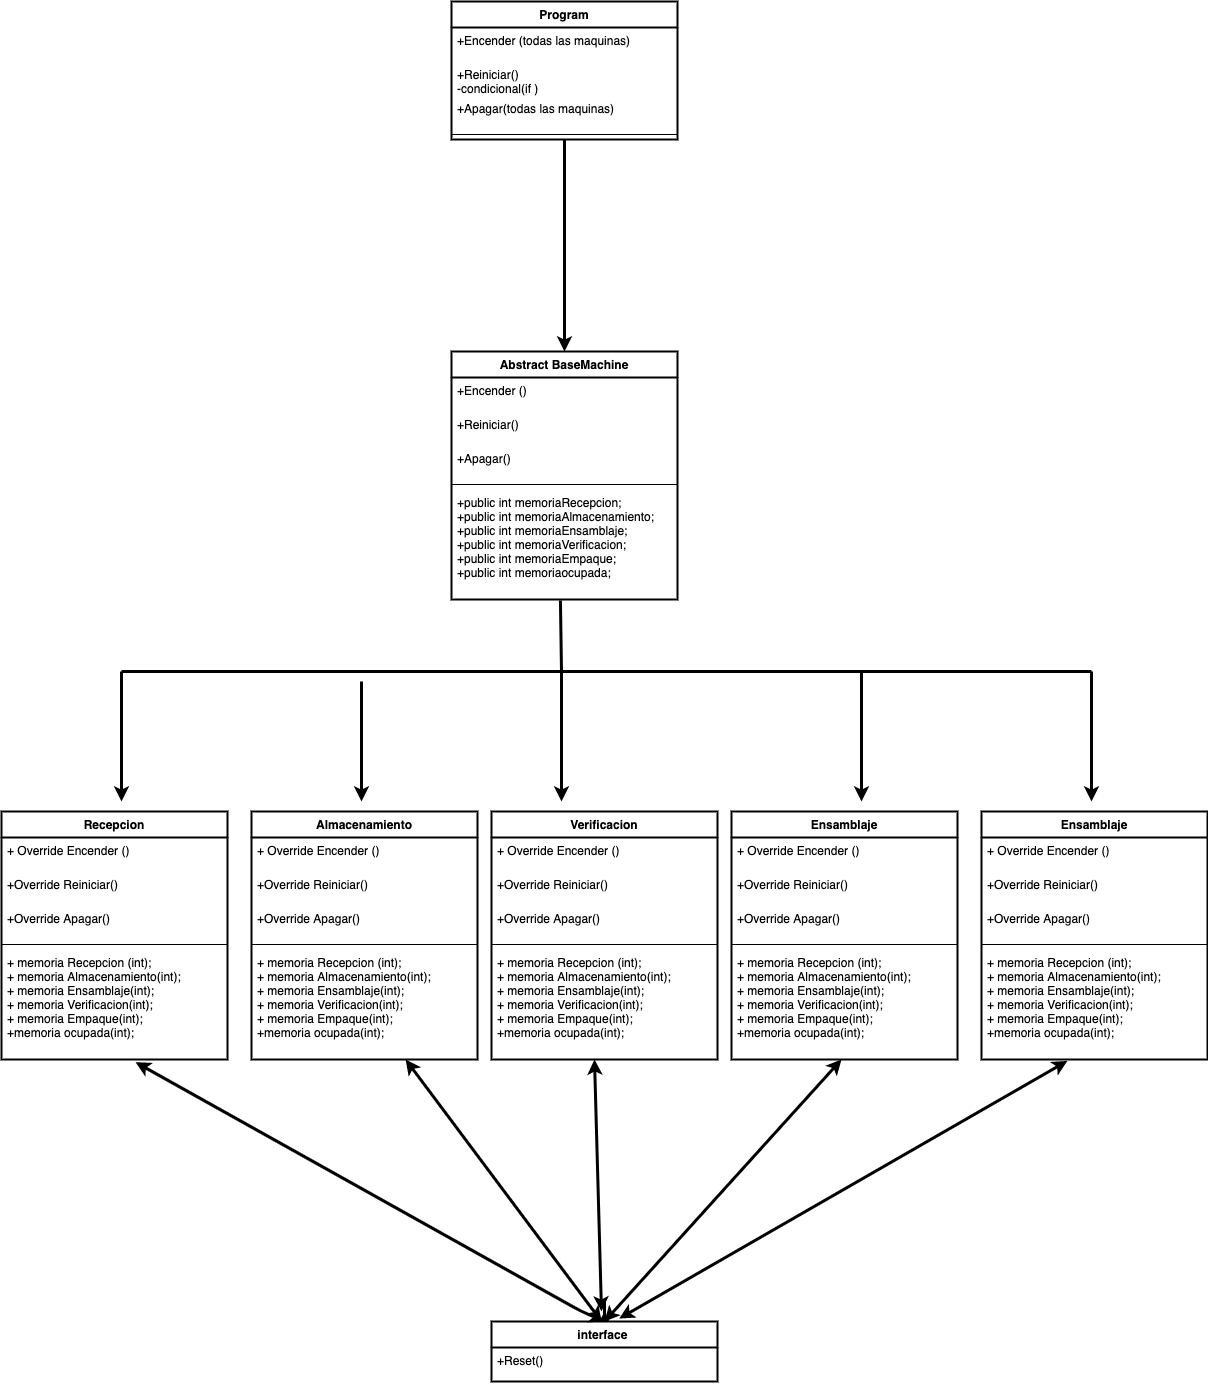

The diagram above was exported from draw.io. Its source (the exported page's mxGraphModel, read from the mxfile embedded in the PNG):
<mxGraphModel dx="2404" dy="1077" grid="1" gridSize="10" guides="1" tooltips="1" connect="1" arrows="1" fold="1" page="1" pageScale="1" pageWidth="827" pageHeight="1169" math="0" shadow="0">
  <root>
    <mxCell id="0" />
    <mxCell id="1" parent="0" />
    <mxCell id="0rBAeWBR3lNa9yp7kEaW-30" value="Abstract BaseMachine" style="swimlane;fontStyle=1;align=center;verticalAlign=top;childLayout=stackLayout;horizontal=1;startSize=26;horizontalStack=0;resizeParent=1;resizeParentMax=0;resizeLast=0;collapsible=1;marginBottom=0;strokeWidth=2;" vertex="1" parent="1">
      <mxGeometry x="330" y="480" width="226" height="248" as="geometry" />
    </mxCell>
    <mxCell id="0rBAeWBR3lNa9yp7kEaW-31" value="+Encender ()" style="text;strokeColor=none;fillColor=none;align=left;verticalAlign=top;spacingLeft=4;spacingRight=4;overflow=hidden;rotatable=0;points=[[0,0.5],[1,0.5]];portConstraint=eastwest;" vertex="1" parent="0rBAeWBR3lNa9yp7kEaW-30">
      <mxGeometry y="26" width="226" height="34" as="geometry" />
    </mxCell>
    <mxCell id="0rBAeWBR3lNa9yp7kEaW-32" value="+Reiniciar()" style="text;strokeColor=none;fillColor=none;align=left;verticalAlign=top;spacingLeft=4;spacingRight=4;overflow=hidden;rotatable=0;points=[[0,0.5],[1,0.5]];portConstraint=eastwest;" vertex="1" parent="0rBAeWBR3lNa9yp7kEaW-30">
      <mxGeometry y="60" width="226" height="34" as="geometry" />
    </mxCell>
    <mxCell id="0rBAeWBR3lNa9yp7kEaW-33" value="+Apagar()" style="text;strokeColor=none;fillColor=none;align=left;verticalAlign=top;spacingLeft=4;spacingRight=4;overflow=hidden;rotatable=0;points=[[0,0.5],[1,0.5]];portConstraint=eastwest;" vertex="1" parent="0rBAeWBR3lNa9yp7kEaW-30">
      <mxGeometry y="94" width="226" height="34" as="geometry" />
    </mxCell>
    <mxCell id="0rBAeWBR3lNa9yp7kEaW-37" value="" style="line;strokeWidth=1;fillColor=none;align=left;verticalAlign=middle;spacingTop=-1;spacingLeft=3;spacingRight=3;rotatable=0;labelPosition=right;points=[];portConstraint=eastwest;" vertex="1" parent="0rBAeWBR3lNa9yp7kEaW-30">
      <mxGeometry y="128" width="226" height="10" as="geometry" />
    </mxCell>
    <mxCell id="0rBAeWBR3lNa9yp7kEaW-38" value="+public int memoriaRecepcion;&#10;+public int memoriaAlmacenamiento;&#10;+public int memoriaEnsamblaje;&#10;+public int memoriaVerificacion;&#10;+public int memoriaEmpaque;&#10;+public int memoriaocupada;" style="text;strokeColor=none;fillColor=none;align=left;verticalAlign=top;spacingLeft=4;spacingRight=4;overflow=hidden;rotatable=0;points=[[0,0.5],[1,0.5]];portConstraint=eastwest;" vertex="1" parent="0rBAeWBR3lNa9yp7kEaW-30">
      <mxGeometry y="138" width="226" height="110" as="geometry" />
    </mxCell>
    <mxCell id="0rBAeWBR3lNa9yp7kEaW-42" value="" style="endArrow=none;html=1;strokeWidth=3;entryX=0.482;entryY=1.009;entryDx=0;entryDy=0;entryPerimeter=0;" edge="1" parent="1" target="0rBAeWBR3lNa9yp7kEaW-38">
      <mxGeometry width="50" height="50" relative="1" as="geometry">
        <mxPoint x="440" y="800" as="sourcePoint" />
        <mxPoint x="490" y="750" as="targetPoint" />
      </mxGeometry>
    </mxCell>
    <mxCell id="0rBAeWBR3lNa9yp7kEaW-43" value="" style="endArrow=none;html=1;strokeWidth=3;" edge="1" parent="1">
      <mxGeometry width="50" height="50" relative="1" as="geometry">
        <mxPoint y="800" as="sourcePoint" />
        <mxPoint x="970" y="800" as="targetPoint" />
      </mxGeometry>
    </mxCell>
    <mxCell id="0rBAeWBR3lNa9yp7kEaW-44" value="" style="endArrow=classic;html=1;strokeWidth=3;" edge="1" parent="1">
      <mxGeometry width="50" height="50" relative="1" as="geometry">
        <mxPoint y="800" as="sourcePoint" />
        <mxPoint y="930" as="targetPoint" />
      </mxGeometry>
    </mxCell>
    <mxCell id="0rBAeWBR3lNa9yp7kEaW-51" value="Recepcion" style="swimlane;fontStyle=1;align=center;verticalAlign=top;childLayout=stackLayout;horizontal=1;startSize=26;horizontalStack=0;resizeParent=1;resizeParentMax=0;resizeLast=0;collapsible=1;marginBottom=0;strokeWidth=2;" vertex="1" parent="1">
      <mxGeometry x="-120" y="940" width="226" height="248" as="geometry" />
    </mxCell>
    <mxCell id="0rBAeWBR3lNa9yp7kEaW-52" value="+ Override Encender ()" style="text;strokeColor=none;fillColor=none;align=left;verticalAlign=top;spacingLeft=4;spacingRight=4;overflow=hidden;rotatable=0;points=[[0,0.5],[1,0.5]];portConstraint=eastwest;" vertex="1" parent="0rBAeWBR3lNa9yp7kEaW-51">
      <mxGeometry y="26" width="226" height="34" as="geometry" />
    </mxCell>
    <mxCell id="0rBAeWBR3lNa9yp7kEaW-53" value="+Override Reiniciar()" style="text;strokeColor=none;fillColor=none;align=left;verticalAlign=top;spacingLeft=4;spacingRight=4;overflow=hidden;rotatable=0;points=[[0,0.5],[1,0.5]];portConstraint=eastwest;" vertex="1" parent="0rBAeWBR3lNa9yp7kEaW-51">
      <mxGeometry y="60" width="226" height="34" as="geometry" />
    </mxCell>
    <mxCell id="0rBAeWBR3lNa9yp7kEaW-54" value="+Override Apagar()" style="text;strokeColor=none;fillColor=none;align=left;verticalAlign=top;spacingLeft=4;spacingRight=4;overflow=hidden;rotatable=0;points=[[0,0.5],[1,0.5]];portConstraint=eastwest;" vertex="1" parent="0rBAeWBR3lNa9yp7kEaW-51">
      <mxGeometry y="94" width="226" height="34" as="geometry" />
    </mxCell>
    <mxCell id="0rBAeWBR3lNa9yp7kEaW-55" value="" style="line;strokeWidth=1;fillColor=none;align=left;verticalAlign=middle;spacingTop=-1;spacingLeft=3;spacingRight=3;rotatable=0;labelPosition=right;points=[];portConstraint=eastwest;" vertex="1" parent="0rBAeWBR3lNa9yp7kEaW-51">
      <mxGeometry y="128" width="226" height="10" as="geometry" />
    </mxCell>
    <mxCell id="0rBAeWBR3lNa9yp7kEaW-56" value="+ memoria Recepcion (int); &#10;+ memoria Almacenamiento(int);&#10;+ memoria Ensamblaje(int);&#10;+ memoria Verificacion(int);&#10;+ memoria Empaque(int);&#10;+memoria ocupada(int);" style="text;strokeColor=none;fillColor=none;align=left;verticalAlign=top;spacingLeft=4;spacingRight=4;overflow=hidden;rotatable=0;points=[[0,0.5],[1,0.5]];portConstraint=eastwest;" vertex="1" parent="0rBAeWBR3lNa9yp7kEaW-51">
      <mxGeometry y="138" width="226" height="110" as="geometry" />
    </mxCell>
    <mxCell id="0rBAeWBR3lNa9yp7kEaW-57" value="" style="endArrow=classic;html=1;strokeWidth=3;" edge="1" parent="1">
      <mxGeometry width="50" height="50" relative="1" as="geometry">
        <mxPoint x="240" y="810" as="sourcePoint" />
        <mxPoint x="240" y="930" as="targetPoint" />
      </mxGeometry>
    </mxCell>
    <mxCell id="0rBAeWBR3lNa9yp7kEaW-58" value="Almacenamiento" style="swimlane;fontStyle=1;align=center;verticalAlign=top;childLayout=stackLayout;horizontal=1;startSize=26;horizontalStack=0;resizeParent=1;resizeParentMax=0;resizeLast=0;collapsible=1;marginBottom=0;strokeWidth=2;" vertex="1" parent="1">
      <mxGeometry x="130" y="940" width="226" height="248" as="geometry" />
    </mxCell>
    <mxCell id="0rBAeWBR3lNa9yp7kEaW-59" value="+ Override Encender ()" style="text;strokeColor=none;fillColor=none;align=left;verticalAlign=top;spacingLeft=4;spacingRight=4;overflow=hidden;rotatable=0;points=[[0,0.5],[1,0.5]];portConstraint=eastwest;" vertex="1" parent="0rBAeWBR3lNa9yp7kEaW-58">
      <mxGeometry y="26" width="226" height="34" as="geometry" />
    </mxCell>
    <mxCell id="0rBAeWBR3lNa9yp7kEaW-60" value="+Override Reiniciar()" style="text;strokeColor=none;fillColor=none;align=left;verticalAlign=top;spacingLeft=4;spacingRight=4;overflow=hidden;rotatable=0;points=[[0,0.5],[1,0.5]];portConstraint=eastwest;" vertex="1" parent="0rBAeWBR3lNa9yp7kEaW-58">
      <mxGeometry y="60" width="226" height="34" as="geometry" />
    </mxCell>
    <mxCell id="0rBAeWBR3lNa9yp7kEaW-61" value="+Override Apagar()" style="text;strokeColor=none;fillColor=none;align=left;verticalAlign=top;spacingLeft=4;spacingRight=4;overflow=hidden;rotatable=0;points=[[0,0.5],[1,0.5]];portConstraint=eastwest;" vertex="1" parent="0rBAeWBR3lNa9yp7kEaW-58">
      <mxGeometry y="94" width="226" height="34" as="geometry" />
    </mxCell>
    <mxCell id="0rBAeWBR3lNa9yp7kEaW-62" value="" style="line;strokeWidth=1;fillColor=none;align=left;verticalAlign=middle;spacingTop=-1;spacingLeft=3;spacingRight=3;rotatable=0;labelPosition=right;points=[];portConstraint=eastwest;" vertex="1" parent="0rBAeWBR3lNa9yp7kEaW-58">
      <mxGeometry y="128" width="226" height="10" as="geometry" />
    </mxCell>
    <mxCell id="0rBAeWBR3lNa9yp7kEaW-63" value="+ memoria Recepcion (int); &#10;+ memoria Almacenamiento(int);&#10;+ memoria Ensamblaje(int);&#10;+ memoria Verificacion(int);&#10;+ memoria Empaque(int);&#10;+memoria ocupada(int);" style="text;strokeColor=none;fillColor=none;align=left;verticalAlign=top;spacingLeft=4;spacingRight=4;overflow=hidden;rotatable=0;points=[[0,0.5],[1,0.5]];portConstraint=eastwest;" vertex="1" parent="0rBAeWBR3lNa9yp7kEaW-58">
      <mxGeometry y="138" width="226" height="110" as="geometry" />
    </mxCell>
    <mxCell id="0rBAeWBR3lNa9yp7kEaW-64" value="" style="endArrow=classic;html=1;strokeWidth=3;" edge="1" parent="1">
      <mxGeometry width="50" height="50" relative="1" as="geometry">
        <mxPoint x="440" y="800" as="sourcePoint" />
        <mxPoint x="440" y="930" as="targetPoint" />
      </mxGeometry>
    </mxCell>
    <mxCell id="0rBAeWBR3lNa9yp7kEaW-65" value="Verificacion" style="swimlane;fontStyle=1;align=center;verticalAlign=top;childLayout=stackLayout;horizontal=1;startSize=26;horizontalStack=0;resizeParent=1;resizeParentMax=0;resizeLast=0;collapsible=1;marginBottom=0;strokeWidth=2;" vertex="1" parent="1">
      <mxGeometry x="370" y="940" width="226" height="248" as="geometry" />
    </mxCell>
    <mxCell id="0rBAeWBR3lNa9yp7kEaW-66" value="+ Override Encender ()" style="text;strokeColor=none;fillColor=none;align=left;verticalAlign=top;spacingLeft=4;spacingRight=4;overflow=hidden;rotatable=0;points=[[0,0.5],[1,0.5]];portConstraint=eastwest;" vertex="1" parent="0rBAeWBR3lNa9yp7kEaW-65">
      <mxGeometry y="26" width="226" height="34" as="geometry" />
    </mxCell>
    <mxCell id="0rBAeWBR3lNa9yp7kEaW-67" value="+Override Reiniciar()" style="text;strokeColor=none;fillColor=none;align=left;verticalAlign=top;spacingLeft=4;spacingRight=4;overflow=hidden;rotatable=0;points=[[0,0.5],[1,0.5]];portConstraint=eastwest;" vertex="1" parent="0rBAeWBR3lNa9yp7kEaW-65">
      <mxGeometry y="60" width="226" height="34" as="geometry" />
    </mxCell>
    <mxCell id="0rBAeWBR3lNa9yp7kEaW-68" value="+Override Apagar()" style="text;strokeColor=none;fillColor=none;align=left;verticalAlign=top;spacingLeft=4;spacingRight=4;overflow=hidden;rotatable=0;points=[[0,0.5],[1,0.5]];portConstraint=eastwest;" vertex="1" parent="0rBAeWBR3lNa9yp7kEaW-65">
      <mxGeometry y="94" width="226" height="34" as="geometry" />
    </mxCell>
    <mxCell id="0rBAeWBR3lNa9yp7kEaW-69" value="" style="line;strokeWidth=1;fillColor=none;align=left;verticalAlign=middle;spacingTop=-1;spacingLeft=3;spacingRight=3;rotatable=0;labelPosition=right;points=[];portConstraint=eastwest;" vertex="1" parent="0rBAeWBR3lNa9yp7kEaW-65">
      <mxGeometry y="128" width="226" height="10" as="geometry" />
    </mxCell>
    <mxCell id="0rBAeWBR3lNa9yp7kEaW-70" value="+ memoria Recepcion (int); &#10;+ memoria Almacenamiento(int);&#10;+ memoria Ensamblaje(int);&#10;+ memoria Verificacion(int);&#10;+ memoria Empaque(int);&#10;+memoria ocupada(int);" style="text;strokeColor=none;fillColor=none;align=left;verticalAlign=top;spacingLeft=4;spacingRight=4;overflow=hidden;rotatable=0;points=[[0,0.5],[1,0.5]];portConstraint=eastwest;" vertex="1" parent="0rBAeWBR3lNa9yp7kEaW-65">
      <mxGeometry y="138" width="226" height="110" as="geometry" />
    </mxCell>
    <mxCell id="0rBAeWBR3lNa9yp7kEaW-72" value="" style="endArrow=classic;html=1;strokeWidth=3;" edge="1" parent="1">
      <mxGeometry width="50" height="50" relative="1" as="geometry">
        <mxPoint x="740" y="800" as="sourcePoint" />
        <mxPoint x="740" y="930" as="targetPoint" />
        <Array as="points">
          <mxPoint x="740" y="870" />
        </Array>
      </mxGeometry>
    </mxCell>
    <mxCell id="0rBAeWBR3lNa9yp7kEaW-76" value="Ensamblaje" style="swimlane;fontStyle=1;align=center;verticalAlign=top;childLayout=stackLayout;horizontal=1;startSize=26;horizontalStack=0;resizeParent=1;resizeParentMax=0;resizeLast=0;collapsible=1;marginBottom=0;strokeWidth=2;" vertex="1" parent="1">
      <mxGeometry x="610" y="940" width="226" height="248" as="geometry" />
    </mxCell>
    <mxCell id="0rBAeWBR3lNa9yp7kEaW-77" value="+ Override Encender ()" style="text;strokeColor=none;fillColor=none;align=left;verticalAlign=top;spacingLeft=4;spacingRight=4;overflow=hidden;rotatable=0;points=[[0,0.5],[1,0.5]];portConstraint=eastwest;" vertex="1" parent="0rBAeWBR3lNa9yp7kEaW-76">
      <mxGeometry y="26" width="226" height="34" as="geometry" />
    </mxCell>
    <mxCell id="0rBAeWBR3lNa9yp7kEaW-78" value="+Override Reiniciar()" style="text;strokeColor=none;fillColor=none;align=left;verticalAlign=top;spacingLeft=4;spacingRight=4;overflow=hidden;rotatable=0;points=[[0,0.5],[1,0.5]];portConstraint=eastwest;" vertex="1" parent="0rBAeWBR3lNa9yp7kEaW-76">
      <mxGeometry y="60" width="226" height="34" as="geometry" />
    </mxCell>
    <mxCell id="0rBAeWBR3lNa9yp7kEaW-79" value="+Override Apagar()" style="text;strokeColor=none;fillColor=none;align=left;verticalAlign=top;spacingLeft=4;spacingRight=4;overflow=hidden;rotatable=0;points=[[0,0.5],[1,0.5]];portConstraint=eastwest;" vertex="1" parent="0rBAeWBR3lNa9yp7kEaW-76">
      <mxGeometry y="94" width="226" height="34" as="geometry" />
    </mxCell>
    <mxCell id="0rBAeWBR3lNa9yp7kEaW-80" value="" style="line;strokeWidth=1;fillColor=none;align=left;verticalAlign=middle;spacingTop=-1;spacingLeft=3;spacingRight=3;rotatable=0;labelPosition=right;points=[];portConstraint=eastwest;" vertex="1" parent="0rBAeWBR3lNa9yp7kEaW-76">
      <mxGeometry y="128" width="226" height="10" as="geometry" />
    </mxCell>
    <mxCell id="0rBAeWBR3lNa9yp7kEaW-81" value="+ memoria Recepcion (int); &#10;+ memoria Almacenamiento(int);&#10;+ memoria Ensamblaje(int);&#10;+ memoria Verificacion(int);&#10;+ memoria Empaque(int);&#10;+memoria ocupada(int);" style="text;strokeColor=none;fillColor=none;align=left;verticalAlign=top;spacingLeft=4;spacingRight=4;overflow=hidden;rotatable=0;points=[[0,0.5],[1,0.5]];portConstraint=eastwest;" vertex="1" parent="0rBAeWBR3lNa9yp7kEaW-76">
      <mxGeometry y="138" width="226" height="110" as="geometry" />
    </mxCell>
    <mxCell id="0rBAeWBR3lNa9yp7kEaW-82" value="Ensamblaje" style="swimlane;fontStyle=1;align=center;verticalAlign=top;childLayout=stackLayout;horizontal=1;startSize=26;horizontalStack=0;resizeParent=1;resizeParentMax=0;resizeLast=0;collapsible=1;marginBottom=0;strokeWidth=2;" vertex="1" parent="1">
      <mxGeometry x="860" y="940" width="226" height="248" as="geometry" />
    </mxCell>
    <mxCell id="0rBAeWBR3lNa9yp7kEaW-83" value="+ Override Encender ()" style="text;strokeColor=none;fillColor=none;align=left;verticalAlign=top;spacingLeft=4;spacingRight=4;overflow=hidden;rotatable=0;points=[[0,0.5],[1,0.5]];portConstraint=eastwest;" vertex="1" parent="0rBAeWBR3lNa9yp7kEaW-82">
      <mxGeometry y="26" width="226" height="34" as="geometry" />
    </mxCell>
    <mxCell id="0rBAeWBR3lNa9yp7kEaW-84" value="+Override Reiniciar()" style="text;strokeColor=none;fillColor=none;align=left;verticalAlign=top;spacingLeft=4;spacingRight=4;overflow=hidden;rotatable=0;points=[[0,0.5],[1,0.5]];portConstraint=eastwest;" vertex="1" parent="0rBAeWBR3lNa9yp7kEaW-82">
      <mxGeometry y="60" width="226" height="34" as="geometry" />
    </mxCell>
    <mxCell id="0rBAeWBR3lNa9yp7kEaW-85" value="+Override Apagar()" style="text;strokeColor=none;fillColor=none;align=left;verticalAlign=top;spacingLeft=4;spacingRight=4;overflow=hidden;rotatable=0;points=[[0,0.5],[1,0.5]];portConstraint=eastwest;" vertex="1" parent="0rBAeWBR3lNa9yp7kEaW-82">
      <mxGeometry y="94" width="226" height="34" as="geometry" />
    </mxCell>
    <mxCell id="0rBAeWBR3lNa9yp7kEaW-86" value="" style="line;strokeWidth=1;fillColor=none;align=left;verticalAlign=middle;spacingTop=-1;spacingLeft=3;spacingRight=3;rotatable=0;labelPosition=right;points=[];portConstraint=eastwest;" vertex="1" parent="0rBAeWBR3lNa9yp7kEaW-82">
      <mxGeometry y="128" width="226" height="10" as="geometry" />
    </mxCell>
    <mxCell id="0rBAeWBR3lNa9yp7kEaW-87" value="+ memoria Recepcion (int); &#10;+ memoria Almacenamiento(int);&#10;+ memoria Ensamblaje(int);&#10;+ memoria Verificacion(int);&#10;+ memoria Empaque(int);&#10;+memoria ocupada(int);" style="text;strokeColor=none;fillColor=none;align=left;verticalAlign=top;spacingLeft=4;spacingRight=4;overflow=hidden;rotatable=0;points=[[0,0.5],[1,0.5]];portConstraint=eastwest;" vertex="1" parent="0rBAeWBR3lNa9yp7kEaW-82">
      <mxGeometry y="138" width="226" height="110" as="geometry" />
    </mxCell>
    <mxCell id="0rBAeWBR3lNa9yp7kEaW-88" value="" style="endArrow=classic;html=1;strokeWidth=3;" edge="1" parent="1">
      <mxGeometry width="50" height="50" relative="1" as="geometry">
        <mxPoint x="970" y="800" as="sourcePoint" />
        <mxPoint x="970" y="930" as="targetPoint" />
        <Array as="points" />
      </mxGeometry>
    </mxCell>
    <mxCell id="0rBAeWBR3lNa9yp7kEaW-108" style="edgeStyle=orthogonalEdgeStyle;rounded=0;orthogonalLoop=1;jettySize=auto;html=1;strokeWidth=3;" edge="1" parent="1" source="0rBAeWBR3lNa9yp7kEaW-98">
      <mxGeometry relative="1" as="geometry">
        <mxPoint x="483.00000000000045" y="1440" as="targetPoint" />
      </mxGeometry>
    </mxCell>
    <mxCell id="0rBAeWBR3lNa9yp7kEaW-112" value="Program" style="swimlane;fontStyle=1;align=center;verticalAlign=top;childLayout=stackLayout;horizontal=1;startSize=26;horizontalStack=0;resizeParent=1;resizeParentMax=0;resizeLast=0;collapsible=1;marginBottom=0;strokeWidth=2;" vertex="1" parent="1">
      <mxGeometry x="330" y="130" width="226" height="138" as="geometry" />
    </mxCell>
    <mxCell id="0rBAeWBR3lNa9yp7kEaW-113" value="+Encender (todas las maquinas)" style="text;strokeColor=none;fillColor=none;align=left;verticalAlign=top;spacingLeft=4;spacingRight=4;overflow=hidden;rotatable=0;points=[[0,0.5],[1,0.5]];portConstraint=eastwest;" vertex="1" parent="0rBAeWBR3lNa9yp7kEaW-112">
      <mxGeometry y="26" width="226" height="34" as="geometry" />
    </mxCell>
    <mxCell id="0rBAeWBR3lNa9yp7kEaW-114" value="+Reiniciar()&#10;-condicional(if )" style="text;strokeColor=none;fillColor=none;align=left;verticalAlign=top;spacingLeft=4;spacingRight=4;overflow=hidden;rotatable=0;points=[[0,0.5],[1,0.5]];portConstraint=eastwest;" vertex="1" parent="0rBAeWBR3lNa9yp7kEaW-112">
      <mxGeometry y="60" width="226" height="34" as="geometry" />
    </mxCell>
    <mxCell id="0rBAeWBR3lNa9yp7kEaW-115" value="+Apagar(todas las maquinas)" style="text;strokeColor=none;fillColor=none;align=left;verticalAlign=top;spacingLeft=4;spacingRight=4;overflow=hidden;rotatable=0;points=[[0,0.5],[1,0.5]];portConstraint=eastwest;" vertex="1" parent="0rBAeWBR3lNa9yp7kEaW-112">
      <mxGeometry y="94" width="226" height="34" as="geometry" />
    </mxCell>
    <mxCell id="0rBAeWBR3lNa9yp7kEaW-116" value="" style="line;strokeWidth=1;fillColor=none;align=left;verticalAlign=middle;spacingTop=-1;spacingLeft=3;spacingRight=3;rotatable=0;labelPosition=right;points=[];portConstraint=eastwest;" vertex="1" parent="0rBAeWBR3lNa9yp7kEaW-112">
      <mxGeometry y="128" width="226" height="10" as="geometry" />
    </mxCell>
    <mxCell id="0rBAeWBR3lNa9yp7kEaW-98" value="interface " style="swimlane;fontStyle=1;align=center;verticalAlign=top;childLayout=stackLayout;horizontal=1;startSize=26;horizontalStack=0;resizeParent=1;resizeParentMax=0;resizeLast=0;collapsible=1;marginBottom=0;strokeWidth=2;" vertex="1" parent="1">
      <mxGeometry x="370" y="1450" width="226" height="60" as="geometry" />
    </mxCell>
    <mxCell id="0rBAeWBR3lNa9yp7kEaW-99" value="+Reset()&#10;" style="text;strokeColor=none;fillColor=none;align=left;verticalAlign=top;spacingLeft=4;spacingRight=4;overflow=hidden;rotatable=0;points=[[0,0.5],[1,0.5]];portConstraint=eastwest;" vertex="1" parent="0rBAeWBR3lNa9yp7kEaW-98">
      <mxGeometry y="26" width="226" height="34" as="geometry" />
    </mxCell>
    <mxCell id="0rBAeWBR3lNa9yp7kEaW-104" value="" style="endArrow=classic;startArrow=classic;html=1;strokeWidth=3;exitX=0.5;exitY=0;exitDx=0;exitDy=0;entryX=0.593;entryY=1.024;entryDx=0;entryDy=0;entryPerimeter=0;" edge="1" parent="1" source="0rBAeWBR3lNa9yp7kEaW-98" target="0rBAeWBR3lNa9yp7kEaW-56">
      <mxGeometry width="50" height="50" relative="1" as="geometry">
        <mxPoint x="410" y="1190" as="sourcePoint" />
        <mxPoint x="460" y="1140" as="targetPoint" />
        <Array as="points">
          <mxPoint x="460" y="1440" />
        </Array>
      </mxGeometry>
    </mxCell>
    <mxCell id="0rBAeWBR3lNa9yp7kEaW-106" value="" style="endArrow=classic;startArrow=classic;html=1;strokeWidth=3;" edge="1" parent="1" target="0rBAeWBR3lNa9yp7kEaW-63">
      <mxGeometry width="50" height="50" relative="1" as="geometry">
        <mxPoint x="480" y="1450" as="sourcePoint" />
        <mxPoint x="460" y="1140" as="targetPoint" />
      </mxGeometry>
    </mxCell>
    <mxCell id="0rBAeWBR3lNa9yp7kEaW-107" value="" style="endArrow=classic;startArrow=classic;html=1;strokeWidth=3;" edge="1" parent="1">
      <mxGeometry width="50" height="50" relative="1" as="geometry">
        <mxPoint x="480" y="1440" as="sourcePoint" />
        <mxPoint x="473" y="1188" as="targetPoint" />
      </mxGeometry>
    </mxCell>
    <mxCell id="0rBAeWBR3lNa9yp7kEaW-109" value="" style="endArrow=classic;startArrow=classic;html=1;strokeWidth=3;exitX=0.5;exitY=0;exitDx=0;exitDy=0;" edge="1" parent="1" source="0rBAeWBR3lNa9yp7kEaW-98">
      <mxGeometry width="50" height="50" relative="1" as="geometry">
        <mxPoint x="750" y="1488" as="sourcePoint" />
        <mxPoint x="720" y="1188" as="targetPoint" />
      </mxGeometry>
    </mxCell>
    <mxCell id="0rBAeWBR3lNa9yp7kEaW-110" value="" style="endArrow=classic;startArrow=classic;html=1;strokeWidth=3;exitX=0.565;exitY=-0.049;exitDx=0;exitDy=0;exitPerimeter=0;entryX=0.38;entryY=1.013;entryDx=0;entryDy=0;entryPerimeter=0;" edge="1" parent="1" source="0rBAeWBR3lNa9yp7kEaW-98" target="0rBAeWBR3lNa9yp7kEaW-87">
      <mxGeometry width="50" height="50" relative="1" as="geometry">
        <mxPoint x="410" y="1190" as="sourcePoint" />
        <mxPoint x="460" y="1140" as="targetPoint" />
      </mxGeometry>
    </mxCell>
    <mxCell id="0rBAeWBR3lNa9yp7kEaW-118" value="" style="endArrow=classic;html=1;strokeWidth=3;exitX=0.5;exitY=1;exitDx=0;exitDy=0;entryX=0.5;entryY=0;entryDx=0;entryDy=0;" edge="1" parent="1" source="0rBAeWBR3lNa9yp7kEaW-112" target="0rBAeWBR3lNa9yp7kEaW-30">
      <mxGeometry width="50" height="50" relative="1" as="geometry">
        <mxPoint x="150" y="520" as="sourcePoint" />
        <mxPoint x="200" y="470" as="targetPoint" />
      </mxGeometry>
    </mxCell>
  </root>
</mxGraphModel>